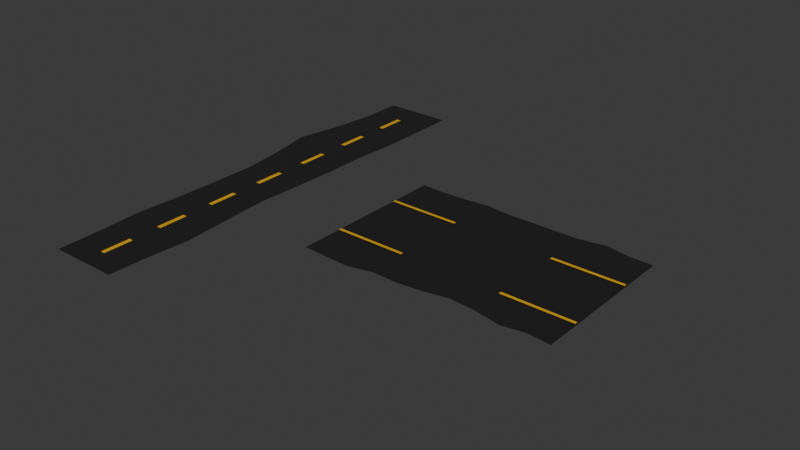 # Source: Runway.blend  (saved by Blender 4.0.36; exported with 4.5.12 LTS)
import bpy
from mathutils import Matrix  # noqa: F401  (used for matrix-valued properties, if any)

bpy.ops.wm.read_factory_settings(use_empty=True)
scene = bpy.context.scene
scene.name = 'Scene'

# ---- collections
col_collection = bpy.data.collections.new('Collection'); scene.collection.children.link(col_collection)

# ---- materials (node trees are filled in below, after node groups)
mat_black = bpy.data.materials.new('Black')
mat_black.use_transparent_shadow = False
mat_material = bpy.data.materials.new('Material')
mat_material.use_transparent_shadow = False

# ---- material node trees
mat_black.use_nodes = True; mat_black.node_tree.nodes.clear()
_N = mat_black.node_tree.nodes; _L = mat_black.node_tree.links
n0 = _N.new('ShaderNodeBsdfPrincipled'); n0.name = 'Principled BSDF'; n0.location = (10, 300)
n0.inputs[0].default_value = (0.017, 0.017, 0.017, 1.0)
n0.inputs[3].default_value = 1.45
n1 = _N.new('ShaderNodeOutputMaterial'); n1.name = 'Material Output'; n1.location = (300, 300)
_L.new(n0.outputs[0], n1.inputs[0])
n1.is_active_output = True
mat_material.use_nodes = True; mat_material.node_tree.nodes.clear()
_N = mat_material.node_tree.nodes; _L = mat_material.node_tree.links
n0 = _N.new('ShaderNodeBsdfPrincipled'); n0.name = 'Principled BSDF'; n0.location = (10, 300)
n0.inputs[0].default_value = (0.8, 0.4309, 0.008, 1.0)
n0.inputs[3].default_value = 1.45
n1 = _N.new('ShaderNodeOutputMaterial'); n1.name = 'Material Output'; n1.location = (300, 300)
_L.new(n0.outputs[0], n1.inputs[0])
n1.is_active_output = True

# ---- world
world_world = bpy.data.worlds.new('World'); scene.world = world_world
world_world.use_nodes = True; world_world.node_tree.nodes.clear()
_N = world_world.node_tree.nodes; _L = world_world.node_tree.links
n0 = _N.new('ShaderNodeOutputWorld'); n0.name = 'World Output'; n0.location = (300, 300)
n1 = _N.new('ShaderNodeBackground'); n1.name = 'Background'; n1.location = (10, 300)
n1.inputs[0].default_value = (0.05088, 0.05088, 0.05088, 1.0)
_L.new(n1.outputs[0], n0.inputs[0])
n0.is_active_output = True
world_world.color = (0.05088, 0.05088, 0.05088)
world_world.use_sun_shadow = False
world_world.sun_shadow_jitter_overblur = 0.0

# ---- meshes
me_plane = bpy.data.meshes.new('Plane')
me_plane.from_pydata([(-1.0, -1.0, 0.1461), (1.0, -1.0, 0.1461), (-1.0, 1.0, 0.1461), (1.04, 0.9999, 0.1461), (-0.9897, 0.8004, 0.1461), (-1.158, 0.5989, 0.1461), (-1.413, 0.3972, 0.1461), (-1.158, 0.1989, 0.1461), (-1.0, 0.0, 0.1461), (-1.002, -0.2001, 0.1461), (-1.033, -0.4041, 0.1461), (-1.108, -0.614, 0.1461), (-1.033, -0.8041, 0.1461), (1.038, -0.81, 0.1461), (1.126, -0.6335, 0.1461), (1.004, -0.4112, 0.1461), (0.9102, -0.2028, 0.1461), (0.9657, -0.001065, 0.1461), (1.0, 0.2, 0.1461), (0.9887, 0.3999, 0.1461), (1.064, 0.6012, 0.1461), (1.054, 0.7972, 0.1461), (-1.033, -0.8041, 0.1604), (-1.0, -1.0, 0.1604), (1.0, -1.0, 0.1604), (1.054, 0.7972, 0.1604), (1.04, 0.9999, 0.1604), (-1.0, 1.0, 0.1604), (-0.9897, 0.8004, 0.1604), (-1.158, 0.5989, 0.1604), (-1.413, 0.3972, 0.1604), (-1.158, 0.1989, 0.1604), (-1.0, 0.0, 0.1604), (-1.002, -0.2001, 0.1604), (-1.033, -0.4041, 0.1604), (-1.108, -0.614, 0.1604), (1.038, -0.81, 0.1604), (1.126, -0.6335, 0.1604), (1.004, -0.4112, 0.1604), (0.9102, -0.2028, 0.1604), (0.9657, -0.001065, 0.1604), (1.0, 0.2, 0.1604), (0.9887, 0.3999, 0.1604), (1.064, 0.6012, 0.1604), (-0.08713, 0.7266, 0.1654), (0.04443, 0.7266, 0.1654), (-0.08713, 0.8628, 0.1654), (0.04443, 0.8628, 0.1654), (-0.08713, 0.8628, 0.1669), (-0.08713, 0.7266, 0.1669), (0.04443, 0.7266, 0.1669), (0.04443, 0.8628, 0.1669), (-0.08713, 0.4541, 0.1654), (0.04443, 0.4541, 0.1654), (-0.08713, 0.5904, 0.1654), (0.04443, 0.5904, 0.1654), (-0.08713, 0.5904, 0.1669), (-0.08713, 0.4541, 0.1669), (0.04443, 0.4541, 0.1669), (0.04443, 0.5904, 0.1669), (-0.08713, 0.1817, 0.1654), (0.04443, 0.1817, 0.1654), (-0.08713, 0.3179, 0.1654), (0.04443, 0.3179, 0.1654), (-0.08713, 0.3179, 0.1669), (-0.08713, 0.1817, 0.1669), (0.04443, 0.1817, 0.1669), (0.04443, 0.3179, 0.1669), (-0.08713, -0.09076, 0.1654), (0.04443, -0.09076, 0.1654), (-0.08713, 0.04547, 0.1654), (0.04443, 0.04547, 0.1654), (-0.08713, 0.04547, 0.1669), (-0.08713, -0.09076, 0.1669), (0.04443, -0.09076, 0.1669), (0.04443, 0.04547, 0.1669), (-0.08713, -0.3632, 0.1654), (0.04443, -0.3632, 0.1654), (-0.08713, -0.227, 0.1654), (0.04443, -0.227, 0.1654), (-0.08713, -0.227, 0.1669), (-0.08713, -0.3632, 0.1669), (0.04443, -0.3632, 0.1669), (0.04443, -0.227, 0.1669), (-0.08713, -0.6357, 0.1654), (0.04443, -0.6357, 0.1654), (-0.08713, -0.4994, 0.1654), (0.04443, -0.4994, 0.1654), (-0.08713, -0.4994, 0.1669), (-0.08713, -0.6357, 0.1669), (0.04443, -0.6357, 0.1669), (0.04443, -0.4994, 0.1669), (-0.08713, -0.9081, 0.1654), (0.04443, -0.9081, 0.1654), (-0.08713, -0.7719, 0.1654), (0.04443, -0.7719, 0.1654), (-0.08713, -0.7719, 0.1669), (-0.08713, -0.9081, 0.1669), (0.04443, -0.9081, 0.1669), (0.04443, -0.7719, 0.1669)], [], [(4, 2, 3, 21), (0, 12, 13, 1), (12, 11, 14, 13), (11, 10, 15, 14), (10, 9, 16, 15), (9, 8, 17, 16), (8, 7, 18, 17), (7, 6, 19, 18), (6, 5, 20, 19), (5, 4, 21, 20), (28, 25, 26, 27), (23, 24, 36, 22), (22, 36, 37, 35), (35, 37, 38, 34), (34, 38, 39, 33), (33, 39, 40, 32), (32, 40, 41, 31), (31, 41, 42, 30), (30, 42, 43, 29), (29, 43, 25, 28), (1, 13, 36, 24), (5, 6, 30, 29), (20, 21, 25, 43), (13, 14, 37, 36), (6, 7, 31, 30), (12, 0, 23, 22), (14, 15, 38, 37), (7, 8, 32, 31), (0, 1, 24, 23), (15, 16, 39, 38), (8, 9, 33, 32), (21, 3, 26, 25), (16, 17, 40, 39), (9, 10, 34, 33), (3, 2, 27, 26), (17, 18, 41, 40), (10, 11, 35, 34), (2, 4, 28, 27), (18, 19, 42, 41), (11, 12, 22, 35), (4, 5, 29, 28), (19, 20, 43, 42), (44, 46, 47, 45), (49, 50, 51, 48), (47, 46, 48, 51), (44, 45, 50, 49), (45, 47, 51, 50), (46, 44, 49, 48), (52, 54, 55, 53), (57, 58, 59, 56), (55, 54, 56, 59), (52, 53, 58, 57), (53, 55, 59, 58), (54, 52, 57, 56), (60, 62, 63, 61), (65, 66, 67, 64), (63, 62, 64, 67), (60, 61, 66, 65), (61, 63, 67, 66), (62, 60, 65, 64), (68, 70, 71, 69), (73, 74, 75, 72), (71, 70, 72, 75), (68, 69, 74, 73), (69, 71, 75, 74), (70, 68, 73, 72), (76, 78, 79, 77), (81, 82, 83, 80), (79, 78, 80, 83), (76, 77, 82, 81), (77, 79, 83, 82), (78, 76, 81, 80), (84, 86, 87, 85), (89, 90, 91, 88), (87, 86, 88, 91), (84, 85, 90, 89), (85, 87, 91, 90), (86, 84, 89, 88), (92, 94, 95, 93), (97, 98, 99, 96), (95, 94, 96, 99), (92, 93, 98, 97), (93, 95, 99, 98), (94, 92, 97, 96)])
me_plane.polygons.foreach_set('material_index', [0, 0, 0, 0, 0, 0, 0, 0, 0, 0, 0, 0, 0, 0, 0, 0, 0, 0, 0, 0, 0, 0, 0, 0, 0, 0, 0, 0, 0, 0, 0, 0, 0, 0, 0, 0, 0, 0, 0, 0, 0, 0, 1, 1, 1, 1, 1, 1, 1, 1, 1, 1, 1, 1, 1, 1, 1, 1, 1, 1, 1, 1, 1, 1, 1, 1, 1, 1, 1, 1, 1, 1, 1, 1, 1, 1, 1, 1, 1, 1, 1, 1, 1, 1])
_uv = me_plane.uv_layers.new(name='UVMap')
_uv.uv.foreach_set('vector', [0.0, 0.9, 0.0, 1.0, 1.0, 1.0, 1.0, 0.9, 0.0, 0.0, 0.0, 0.1, 1.0, 0.1, 1.0, 0.0, 0.0, 0.1, 0.0, 0.2, 1.0, 0.2, 1.0, 0.1, 0.0, 0.2, 0.0, 0.3, 1.0, 0.3, 1.0, 0.2, 0.0, 0.3, 0.0, 0.4, 1.0, 0.4, 1.0, 0.3, 0.0, 0.4, 0.0, 0.5, 1.0, 0.5, 1.0, 0.4, 0.0, 0.5, 0.0, 0.6, 1.0, 0.6, 1.0, 0.5, 0.0, 0.6, 0.0, 0.7, 1.0, 0.7, 1.0, 0.6, 0.0, 0.7, 0.0, 0.8, 1.0, 0.8, 1.0, 0.7, 0.0, 0.8, 0.0, 0.9, 1.0, 0.9, 1.0, 0.8, 0.0, 0.9, 1.0, 0.9, 1.0, 1.0, 0.0, 1.0, 0.0, 0.0, 1.0, 0.0, 1.0, 0.1, 0.0, 0.1, 0.0, 0.1, 1.0, 0.1, 1.0, 0.2, 0.0, 0.2, 0.0, 0.2, 1.0, 0.2, 1.0, 0.3, 0.0, 0.3, 0.0, 0.3, 1.0, 0.3, 1.0, 0.4, 0.0, 0.4, 0.0, 0.4, 1.0, 0.4, 1.0, 0.5, 0.0, 0.5, 0.0, 0.5, 1.0, 0.5, 1.0, 0.6, 0.0, 0.6, 0.0, 0.6, 1.0, 0.6, 1.0, 0.7, 0.0, 0.7, 0.0, 0.7, 1.0, 0.7, 1.0, 0.8, 0.0, 0.8, 0.0, 0.8, 1.0, 0.8, 1.0, 0.9, 0.0, 0.9, 1.0, 0.0, 1.0, 0.1, 1.0, 0.1, 1.0, 0.0, 0.0, 0.8, 0.0, 0.7, 0.0, 0.7, 0.0, 0.8, 1.0, 0.8, 1.0, 0.9, 1.0, 0.9, 1.0, 0.8, 1.0, 0.1, 1.0, 0.2, 1.0, 0.2, 1.0, 0.1, 0.0, 0.7, 0.0, 0.6, 0.0, 0.6, 0.0, 0.7, 0.0, 0.1, 0.0, 0.0, 0.0, 0.0, 0.0, 0.1, 1.0, 0.2, 1.0, 0.3, 1.0, 0.3, 1.0, 0.2, 0.0, 0.6, 0.0, 0.5, 0.0, 0.5, 0.0, 0.6, 0.0, 0.0, 1.0, 0.0, 1.0, 0.0, 0.0, 0.0, 1.0, 0.3, 1.0, 0.4, 1.0, 0.4, 1.0, 0.3, 0.0, 0.5, 0.0, 0.4, 0.0, 0.4, 0.0, 0.5, 1.0, 0.9, 1.0, 1.0, 1.0, 1.0, 1.0, 0.9, 1.0, 0.4, 1.0, 0.5, 1.0, 0.5, 1.0, 0.4, 0.0, 0.4, 0.0, 0.3, 0.0, 0.3, 0.0, 0.4, 1.0, 1.0, 0.0, 1.0, 0.0, 1.0, 1.0, 1.0, 1.0, 0.5, 1.0, 0.6, 1.0, 0.6, 1.0, 0.5, 0.0, 0.3, 0.0, 0.2, 0.0, 0.2, 0.0, 0.3, 0.0, 1.0, 0.0, 0.9, 0.0, 0.9, 0.0, 1.0, 1.0, 0.6, 1.0, 0.7, 1.0, 0.7, 1.0, 0.6, 0.0, 0.2, 0.0, 0.1, 0.0, 0.1, 0.0, 0.2, 0.0, 0.9, 0.0, 0.8, 0.0, 0.8, 0.0, 0.9, 1.0, 0.7, 1.0, 0.8, 1.0, 0.8, 1.0, 0.7, 0.0, 0.0, 0.0, 1.0, 1.0, 1.0, 1.0, 0.0, 0.0, 0.0, 1.0, 0.0, 1.0, 1.0, 0.0, 1.0, 1.0, 1.0, 0.0, 1.0, 0.0, 1.0, 1.0, 1.0, 0.0, 0.0, 1.0, 0.0, 1.0, 0.0, 0.0, 0.0, 1.0, 0.0, 1.0, 1.0, 1.0, 1.0, 1.0, 0.0, 0.0, 1.0, 0.0, 0.0, 0.0, 0.0, 0.0, 1.0, 0.0, 0.0, 0.0, 1.0, 1.0, 1.0, 1.0, 0.0, 0.0, 0.0, 1.0, 0.0, 1.0, 1.0, 0.0, 1.0, 1.0, 1.0, 0.0, 1.0, 0.0, 1.0, 1.0, 1.0, 0.0, 0.0, 1.0, 0.0, 1.0, 0.0, 0.0, 0.0, 1.0, 0.0, 1.0, 1.0, 1.0, 1.0, 1.0, 0.0, 0.0, 1.0, 0.0, 0.0, 0.0, 0.0, 0.0, 1.0, 0.0, 0.0, 0.0, 1.0, 1.0, 1.0, 1.0, 0.0, 0.0, 0.0, 1.0, 0.0, 1.0, 1.0, 0.0, 1.0, 1.0, 1.0, 0.0, 1.0, 0.0, 1.0, 1.0, 1.0, 0.0, 0.0, 1.0, 0.0, 1.0, 0.0, 0.0, 0.0, 1.0, 0.0, 1.0, 1.0, 1.0, 1.0, 1.0, 0.0, 0.0, 1.0, 0.0, 0.0, 0.0, 0.0, 0.0, 1.0, 0.0, 0.0, 0.0, 1.0, 1.0, 1.0, 1.0, 0.0, 0.0, 0.0, 1.0, 0.0, 1.0, 1.0, 0.0, 1.0, 1.0, 1.0, 0.0, 1.0, 0.0, 1.0, 1.0, 1.0, 0.0, 0.0, 1.0, 0.0, 1.0, 0.0, 0.0, 0.0, 1.0, 0.0, 1.0, 1.0, 1.0, 1.0, 1.0, 0.0, 0.0, 1.0, 0.0, 0.0, 0.0, 0.0, 0.0, 1.0, 0.0, 0.0, 0.0, 1.0, 1.0, 1.0, 1.0, 0.0, 0.0, 0.0, 1.0, 0.0, 1.0, 1.0, 0.0, 1.0, 1.0, 1.0, 0.0, 1.0, 0.0, 1.0, 1.0, 1.0, 0.0, 0.0, 1.0, 0.0, 1.0, 0.0, 0.0, 0.0, 1.0, 0.0, 1.0, 1.0, 1.0, 1.0, 1.0, 0.0, 0.0, 1.0, 0.0, 0.0, 0.0, 0.0, 0.0, 1.0, 0.0, 0.0, 0.0, 1.0, 1.0, 1.0, 1.0, 0.0, 0.0, 0.0, 1.0, 0.0, 1.0, 1.0, 0.0, 1.0, 1.0, 1.0, 0.0, 1.0, 0.0, 1.0, 1.0, 1.0, 0.0, 0.0, 1.0, 0.0, 1.0, 0.0, 0.0, 0.0, 1.0, 0.0, 1.0, 1.0, 1.0, 1.0, 1.0, 0.0, 0.0, 1.0, 0.0, 0.0, 0.0, 0.0, 0.0, 1.0, 0.0, 0.0, 0.0, 1.0, 1.0, 1.0, 1.0, 0.0, 0.0, 0.0, 1.0, 0.0, 1.0, 1.0, 0.0, 1.0, 1.0, 1.0, 0.0, 1.0, 0.0, 1.0, 1.0, 1.0, 0.0, 0.0, 1.0, 0.0, 1.0, 0.0, 0.0, 0.0, 1.0, 0.0, 1.0, 1.0, 1.0, 1.0, 1.0, 0.0, 0.0, 1.0, 0.0, 0.0, 0.0, 0.0, 0.0, 1.0])
me_plane.materials.append(mat_black)
me_plane.materials.append(mat_material)
me_plane.update()
me_plane_001 = bpy.data.meshes.new('Plane.001')
me_plane_001.from_pydata([(-0.9888, -1.0, 0.1461), (0.967, -1.0, 0.1461), (-1.0, 1.0, 0.1461), (1.04, 0.9999, 0.1461), (-0.9897, 0.8004, 0.1461), (-1.001, 0.5989, 0.1461), (-1.033, 0.3972, 0.1461), (-0.9993, 0.1989, 0.1461), (-0.9999, 5.438e-12, 0.1461), (-0.9942, -0.2001, 0.1461), (-0.998, -0.4041, 0.1461), (-1.055, -0.614, 0.1461), (-0.9956, -0.8041, 0.1461), (0.9387, -0.81, 0.1461), (0.9894, -0.6335, 0.1461), (0.924, -0.4112, 0.1461), (0.9011, -0.2028, 0.1461), (0.9657, -0.001065, 0.1461), (1.0, 0.2, 0.1461), (0.9887, 0.3999, 0.1461), (1.064, 0.6012, 0.1461), (1.054, 0.7972, 0.1461), (-0.9956, -0.8041, 0.1604), (-0.9888, -1.0, 0.1604), (0.967, -1.0, 0.1604), (1.054, 0.7972, 0.1604), (1.04, 0.9999, 0.1604), (-1.0, 1.0, 0.1604), (-0.9897, 0.8004, 0.1604), (-1.001, 0.5989, 0.1604), (-1.033, 0.3972, 0.1604), (-0.9993, 0.1989, 0.1604), (-0.9999, 5.439e-12, 0.1604), (-0.9942, -0.2001, 0.1604), (-0.998, -0.4041, 0.1604), (-1.055, -0.614, 0.1604), (0.9387, -0.81, 0.1604), (0.9894, -0.6335, 0.1604), (0.924, -0.4112, 0.1604), (0.9011, -0.2028, 0.1604), (0.9657, -0.001065, 0.1604), (1.0, 0.2, 0.1604), (0.9887, 0.3999, 0.1604), (1.064, 0.6012, 0.1604), (0.526, 0.4126, 0.2995), (0.4876, 0.4126, 0.2995), (0.526, 0.9909, 0.2995), (0.4876, 0.9909, 0.2995), (0.526, 0.9909, 0.3022), (0.526, 0.4126, 0.3022), (0.4876, 0.4126, 0.3022), (0.4876, 0.9909, 0.3022), (-0.4034, 0.4126, 0.2995), (-0.4419, 0.4126, 0.2995), (-0.4034, 0.9909, 0.2995), (-0.4419, 0.9909, 0.2995), (-0.4034, 0.9909, 0.3022), (-0.4034, 0.4126, 0.3022), (-0.4419, 0.4126, 0.3022), (-0.4419, 0.9909, 0.3022), (0.526, -0.9924, 0.2995), (0.4876, -0.9924, 0.2995), (0.526, -0.4142, 0.2995), (0.4876, -0.4142, 0.2995), (0.526, -0.4142, 0.3022), (0.526, -0.9924, 0.3022), (0.4876, -0.9924, 0.3022), (0.4876, -0.4142, 0.3022), (-0.4034, -0.9924, 0.2995), (-0.4419, -0.9924, 0.2995), (-0.4034, -0.4142, 0.2995), (-0.4419, -0.4142, 0.2995), (-0.4034, -0.4142, 0.3022), (-0.4034, -0.9924, 0.3022), (-0.4419, -0.9924, 0.3022), (-0.4419, -0.4142, 0.3022)], [], [(4, 2, 3, 21), (0, 12, 13, 1), (12, 11, 14, 13), (11, 10, 15, 14), (10, 9, 16, 15), (9, 8, 17, 16), (8, 7, 18, 17), (7, 6, 19, 18), (6, 5, 20, 19), (5, 4, 21, 20), (28, 25, 26, 27), (23, 24, 36, 22), (22, 36, 37, 35), (35, 37, 38, 34), (34, 38, 39, 33), (33, 39, 40, 32), (32, 40, 41, 31), (31, 41, 42, 30), (30, 42, 43, 29), (29, 43, 25, 28), (1, 13, 36, 24), (5, 6, 30, 29), (20, 21, 25, 43), (13, 14, 37, 36), (6, 7, 31, 30), (12, 0, 23, 22), (14, 15, 38, 37), (7, 8, 32, 31), (0, 1, 24, 23), (15, 16, 39, 38), (8, 9, 33, 32), (21, 3, 26, 25), (16, 17, 40, 39), (9, 10, 34, 33), (3, 2, 27, 26), (17, 18, 41, 40), (10, 11, 35, 34), (2, 4, 28, 27), (18, 19, 42, 41), (11, 12, 22, 35), (4, 5, 29, 28), (19, 20, 43, 42), (44, 46, 47, 45), (49, 50, 51, 48), (47, 46, 48, 51), (44, 45, 50, 49), (45, 47, 51, 50), (46, 44, 49, 48), (52, 54, 55, 53), (57, 58, 59, 56), (55, 54, 56, 59), (52, 53, 58, 57), (53, 55, 59, 58), (54, 52, 57, 56), (60, 62, 63, 61), (65, 66, 67, 64), (63, 62, 64, 67), (60, 61, 66, 65), (61, 63, 67, 66), (62, 60, 65, 64), (68, 70, 71, 69), (73, 74, 75, 72), (71, 70, 72, 75), (68, 69, 74, 73), (69, 71, 75, 74), (70, 68, 73, 72)])
me_plane_001.polygons.foreach_set('material_index', [0, 0, 0, 0, 0, 0, 0, 0, 0, 0, 0, 0, 0, 0, 0, 0, 0, 0, 0, 0, 0, 0, 0, 0, 0, 0, 0, 0, 0, 0, 0, 0, 0, 0, 0, 0, 0, 0, 0, 0, 0, 0, 1, 1, 1, 1, 1, 1, 1, 1, 1, 1, 1, 1, 1, 1, 1, 1, 1, 1, 1, 1, 1, 1, 1, 1])
_uv = me_plane_001.uv_layers.new(name='UVMap')
_uv.uv.foreach_set('vector', [0.0, 0.9, 0.0, 1.0, 1.0, 1.0, 1.0, 0.9, 0.0, 0.0, 0.0, 0.1, 1.0, 0.1, 1.0, 0.0, 0.0, 0.1, 0.0, 0.2, 1.0, 0.2, 1.0, 0.1, 0.0, 0.2, 0.0, 0.3, 1.0, 0.3, 1.0, 0.2, 0.0, 0.3, 0.0, 0.4, 1.0, 0.4, 1.0, 0.3, 0.0, 0.4, 0.0, 0.5, 1.0, 0.5, 1.0, 0.4, 0.0, 0.5, 0.0, 0.6, 1.0, 0.6, 1.0, 0.5, 0.0, 0.6, 0.0, 0.7, 1.0, 0.7, 1.0, 0.6, 0.0, 0.7, 0.0, 0.8, 1.0, 0.8, 1.0, 0.7, 0.0, 0.8, 0.0, 0.9, 1.0, 0.9, 1.0, 0.8, 0.0, 0.9, 1.0, 0.9, 1.0, 1.0, 0.0, 1.0, 0.0, 0.0, 1.0, 0.0, 1.0, 0.1, 0.0, 0.1, 0.0, 0.1, 1.0, 0.1, 1.0, 0.2, 0.0, 0.2, 0.0, 0.2, 1.0, 0.2, 1.0, 0.3, 0.0, 0.3, 0.0, 0.3, 1.0, 0.3, 1.0, 0.4, 0.0, 0.4, 0.0, 0.4, 1.0, 0.4, 1.0, 0.5, 0.0, 0.5, 0.0, 0.5, 1.0, 0.5, 1.0, 0.6, 0.0, 0.6, 0.0, 0.6, 1.0, 0.6, 1.0, 0.7, 0.0, 0.7, 0.0, 0.7, 1.0, 0.7, 1.0, 0.8, 0.0, 0.8, 0.0, 0.8, 1.0, 0.8, 1.0, 0.9, 0.0, 0.9, 1.0, 0.0, 1.0, 0.1, 1.0, 0.1, 1.0, 0.0, 0.0, 0.8, 0.0, 0.7, 0.0, 0.7, 0.0, 0.8, 1.0, 0.8, 1.0, 0.9, 1.0, 0.9, 1.0, 0.8, 1.0, 0.1, 1.0, 0.2, 1.0, 0.2, 1.0, 0.1, 0.0, 0.7, 0.0, 0.6, 0.0, 0.6, 0.0, 0.7, 0.0, 0.1, 0.0, 0.0, 0.0, 0.0, 0.0, 0.1, 1.0, 0.2, 1.0, 0.3, 1.0, 0.3, 1.0, 0.2, 0.0, 0.6, 0.0, 0.5, 0.0, 0.5, 0.0, 0.6, 0.0, 0.0, 1.0, 0.0, 1.0, 0.0, 0.0, 0.0, 1.0, 0.3, 1.0, 0.4, 1.0, 0.4, 1.0, 0.3, 0.0, 0.5, 0.0, 0.4, 0.0, 0.4, 0.0, 0.5, 1.0, 0.9, 1.0, 1.0, 1.0, 1.0, 1.0, 0.9, 1.0, 0.4, 1.0, 0.5, 1.0, 0.5, 1.0, 0.4, 0.0, 0.4, 0.0, 0.3, 0.0, 0.3, 0.0, 0.4, 1.0, 1.0, 0.0, 1.0, 0.0, 1.0, 1.0, 1.0, 1.0, 0.5, 1.0, 0.6, 1.0, 0.6, 1.0, 0.5, 0.0, 0.3, 0.0, 0.2, 0.0, 0.2, 0.0, 0.3, 0.0, 1.0, 0.0, 0.9, 0.0, 0.9, 0.0, 1.0, 1.0, 0.6, 1.0, 0.7, 1.0, 0.7, 1.0, 0.6, 0.0, 0.2, 0.0, 0.1, 0.0, 0.1, 0.0, 0.2, 0.0, 0.9, 0.0, 0.8, 0.0, 0.8, 0.0, 0.9, 1.0, 0.7, 1.0, 0.8, 1.0, 0.8, 1.0, 0.7, 0.0, 0.0, 0.0, 1.0, 1.0, 1.0, 1.0, 0.0, 0.0, 0.0, 1.0, 0.0, 1.0, 1.0, 0.0, 1.0, 1.0, 1.0, 0.0, 1.0, 0.0, 1.0, 1.0, 1.0, 0.0, 0.0, 1.0, 0.0, 1.0, 0.0, 0.0, 0.0, 1.0, 0.0, 1.0, 1.0, 1.0, 1.0, 1.0, 0.0, 0.0, 1.0, 0.0, 0.0, 0.0, 0.0, 0.0, 1.0, 0.0, 0.0, 0.0, 1.0, 1.0, 1.0, 1.0, 0.0, 0.0, 0.0, 1.0, 0.0, 1.0, 1.0, 0.0, 1.0, 1.0, 1.0, 0.0, 1.0, 0.0, 1.0, 1.0, 1.0, 0.0, 0.0, 1.0, 0.0, 1.0, 0.0, 0.0, 0.0, 1.0, 0.0, 1.0, 1.0, 1.0, 1.0, 1.0, 0.0, 0.0, 1.0, 0.0, 0.0, 0.0, 0.0, 0.0, 1.0, 0.0, 0.0, 0.0, 1.0, 1.0, 1.0, 1.0, 0.0, 0.0, 0.0, 1.0, 0.0, 1.0, 1.0, 0.0, 1.0, 1.0, 1.0, 0.0, 1.0, 0.0, 1.0, 1.0, 1.0, 0.0, 0.0, 1.0, 0.0, 1.0, 0.0, 0.0, 0.0, 1.0, 0.0, 1.0, 1.0, 1.0, 1.0, 1.0, 0.0, 0.0, 1.0, 0.0, 0.0, 0.0, 0.0, 0.0, 1.0, 0.0, 0.0, 0.0, 1.0, 1.0, 1.0, 1.0, 0.0, 0.0, 0.0, 1.0, 0.0, 1.0, 1.0, 0.0, 1.0, 1.0, 1.0, 0.0, 1.0, 0.0, 1.0, 1.0, 1.0, 0.0, 0.0, 1.0, 0.0, 1.0, 0.0, 0.0, 0.0, 1.0, 0.0, 1.0, 1.0, 1.0, 1.0, 1.0, 0.0, 0.0, 1.0, 0.0, 0.0, 0.0, 0.0, 0.0, 1.0])
me_plane_001.materials.append(mat_black)
me_plane_001.materials.append(mat_material)
me_plane_001.update()

# ---- objects
ob_plane = bpy.data.objects.new('Plane', me_plane)
ob_plane_001 = bpy.data.objects.new('Plane.001', me_plane_001)

# ---- transforms, parenting, visibility, modifiers, constraints
ob_plane.location = (0.0, 0.0, 0.0)
ob_plane.scale = (5.37, 34.54, 1.894)
ob_plane_001.location = (38.38, 0.0, 0.0)
ob_plane_001.rotation_euler = (0.0, -0.0, 1.571)
ob_plane_001.scale = (-12.43, 19.07, 1.046)

# ---- collection membership
scene.collection.objects.link(ob_plane)
scene.collection.objects.link(ob_plane_001)

# ---- scene / render settings (as saved in the file)
scene.frame_start = 1; scene.frame_end = 250; scene.frame_set(1)
scene.render.engine = 'BLENDER_EEVEE_NEXT'
scene.cycles.sampling_pattern = 'TABULATED_SOBOL'
bpy.context.view_layer.update()

# ---- added for rendering (the .blend has no active camera and no usable light): camera, sun
cam_auto = bpy.data.cameras.new('AutoCamera')
cam_auto.lens = 50.0
cam_auto.sensor_width = 36.0
cam_auto.clip_end = 1540.6
ob_auto_camera = bpy.data.objects.new('AutoCamera', cam_auto)
scene.collection.objects.link(ob_auto_camera)
ob_auto_camera.location = (112.717, -105.341, 70.4615)
ob_auto_camera.rotation_euler = (1.09748, -7.21219e-08, 0.694738)
scene.camera = ob_auto_camera
light_auto_sun = bpy.data.lights.new('AutoSun', 'SUN')
light_auto_sun.energy = 3.0
light_auto_sun.angle = 0.0523599
ob_auto_sun = bpy.data.objects.new('AutoSun', light_auto_sun)
scene.collection.objects.link(ob_auto_sun)
ob_auto_sun.rotation_euler = (0.872665, 0.174533, 0.523599)
bpy.context.view_layer.update()
